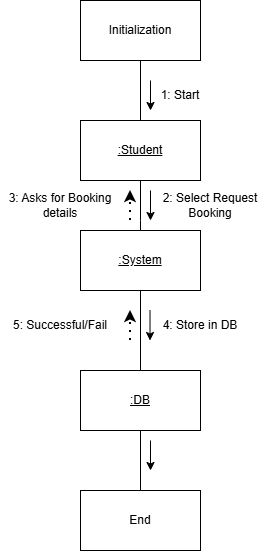

The diagram above was exported from draw.io. Its source (the exported page's mxGraphModel, read from the mxfile embedded in the PNG):
<mxGraphModel dx="861" dy="537" grid="1" gridSize="10" guides="1" tooltips="1" connect="1" arrows="1" fold="1" page="1" pageScale="1" pageWidth="827" pageHeight="1169" math="0" shadow="0">
  <root>
    <mxCell id="0" />
    <mxCell id="1" parent="0" />
    <mxCell id="S0xe0tbSPSQGJCQU231q-6" edge="1" parent="1" source="S0xe0tbSPSQGJCQU231q-1" style="edgeStyle=orthogonalEdgeStyle;rounded=0;orthogonalLoop=1;jettySize=auto;html=1;endArrow=none;endFill=0;" target="S0xe0tbSPSQGJCQU231q-2" value="">
      <mxGeometry relative="1" as="geometry" />
    </mxCell>
    <mxCell id="S0xe0tbSPSQGJCQU231q-1" parent="1" style="rounded=0;whiteSpace=wrap;html=1;" value="Initialization" vertex="1">
      <mxGeometry height="60" width="120" x="330" y="40" as="geometry" />
    </mxCell>
    <mxCell id="JZPhNB39AtMNdyuFovmf-3" edge="1" parent="1" source="S0xe0tbSPSQGJCQU231q-2" style="edgeStyle=orthogonalEdgeStyle;rounded=0;orthogonalLoop=1;jettySize=auto;html=1;endArrow=none;endFill=0;" target="JZPhNB39AtMNdyuFovmf-1" value="">
      <mxGeometry relative="1" as="geometry">
        <Array as="points">
          <mxPoint x="390" y="260" />
          <mxPoint x="390" y="260" />
        </Array>
      </mxGeometry>
    </mxCell>
    <mxCell id="S0xe0tbSPSQGJCQU231q-2" parent="1" style="rounded=0;whiteSpace=wrap;html=1;" value="&lt;u&gt;:Student&lt;/u&gt;" vertex="1">
      <mxGeometry height="60" width="120" x="330" y="160" as="geometry" />
    </mxCell>
    <mxCell id="S0xe0tbSPSQGJCQU231q-9" parent="1" style="text;html=1;whiteSpace=wrap;strokeColor=none;fillColor=none;align=center;verticalAlign=middle;rounded=0;" value="1: Start" vertex="1">
      <mxGeometry height="30" width="60" x="400" y="120" as="geometry" />
    </mxCell>
    <mxCell id="S0xe0tbSPSQGJCQU231q-14" edge="1" parent="1" style="endArrow=classic;html=1;rounded=0;" value="">
      <mxGeometry height="50" relative="1" width="50" as="geometry">
        <mxPoint x="400" y="120" as="sourcePoint" />
        <mxPoint x="400" y="150" as="targetPoint" />
      </mxGeometry>
    </mxCell>
    <mxCell id="S0xe0tbSPSQGJCQU231q-16" parent="1" style="rounded=0;whiteSpace=wrap;html=1;" value="End" vertex="1">
      <mxGeometry height="60" width="120" x="330" y="530" as="geometry" />
    </mxCell>
    <mxCell id="S0xe0tbSPSQGJCQU231q-21" edge="1" parent="1" source="S0xe0tbSPSQGJCQU231q-19" style="edgeStyle=orthogonalEdgeStyle;rounded=0;orthogonalLoop=1;jettySize=auto;html=1;endArrow=none;endFill=0;" target="S0xe0tbSPSQGJCQU231q-16" value="">
      <mxGeometry relative="1" as="geometry" />
    </mxCell>
    <mxCell id="S0xe0tbSPSQGJCQU231q-19" parent="1" style="rounded=0;whiteSpace=wrap;html=1;" value="&lt;u style=&quot;&quot;&gt;:DB&lt;/u&gt;" vertex="1">
      <mxGeometry height="60" width="120" x="330" y="410" as="geometry" />
    </mxCell>
    <mxCell id="S0xe0tbSPSQGJCQU231q-22" parent="1" style="text;html=1;whiteSpace=wrap;strokeColor=none;fillColor=none;align=center;verticalAlign=middle;rounded=0;" value="2: Select Request Booking" vertex="1">
      <mxGeometry height="30" width="120" x="400" y="230" as="geometry" />
    </mxCell>
    <mxCell id="S0xe0tbSPSQGJCQU231q-23" edge="1" parent="1" style="endArrow=classic;html=1;rounded=0;" value="">
      <mxGeometry height="50" relative="1" width="50" as="geometry">
        <mxPoint x="400" y="230" as="sourcePoint" />
        <mxPoint x="400" y="260" as="targetPoint" />
      </mxGeometry>
    </mxCell>
    <mxCell id="S0xe0tbSPSQGJCQU231q-24" edge="1" parent="1" style="endArrow=classic;html=1;rounded=0;" value="">
      <mxGeometry height="50" relative="1" width="50" as="geometry">
        <mxPoint x="400" y="480" as="sourcePoint" />
        <mxPoint x="400" y="510" as="targetPoint" />
      </mxGeometry>
    </mxCell>
    <mxCell id="JZPhNB39AtMNdyuFovmf-6" edge="1" parent="1" source="JZPhNB39AtMNdyuFovmf-1" style="edgeStyle=orthogonalEdgeStyle;rounded=0;orthogonalLoop=1;jettySize=auto;html=1;endArrow=none;endFill=0;" target="S0xe0tbSPSQGJCQU231q-19" value="">
      <mxGeometry relative="1" as="geometry" />
    </mxCell>
    <mxCell id="JZPhNB39AtMNdyuFovmf-1" parent="1" style="rounded=0;whiteSpace=wrap;html=1;" value="&lt;u&gt;:System&lt;/u&gt;" vertex="1">
      <mxGeometry height="60" width="120" x="330" y="270" as="geometry" />
    </mxCell>
    <mxCell id="JZPhNB39AtMNdyuFovmf-4" edge="1" parent="1" style="endArrow=classic;dashed=1;html=1;dashPattern=1 3;strokeWidth=2;rounded=0;endFill=1;" value="">
      <mxGeometry height="50" relative="1" width="50" as="geometry">
        <mxPoint x="380" y="260" as="sourcePoint" />
        <mxPoint x="380" y="230" as="targetPoint" />
      </mxGeometry>
    </mxCell>
    <mxCell id="JZPhNB39AtMNdyuFovmf-5" parent="1" style="text;html=1;whiteSpace=wrap;strokeColor=none;fillColor=none;align=center;verticalAlign=middle;rounded=0;" value="3: Asks for Booking details" vertex="1">
      <mxGeometry height="30" width="120" x="250" y="230" as="geometry" />
    </mxCell>
    <mxCell id="JZPhNB39AtMNdyuFovmf-7" parent="1" style="text;html=1;whiteSpace=wrap;strokeColor=none;fillColor=none;align=center;verticalAlign=middle;rounded=0;" value="4: Store in DB" vertex="1">
      <mxGeometry height="30" width="120" x="390" y="350" as="geometry" />
    </mxCell>
    <mxCell id="JZPhNB39AtMNdyuFovmf-8" edge="1" parent="1" style="endArrow=classic;html=1;rounded=0;" value="">
      <mxGeometry height="50" relative="1" width="50" as="geometry">
        <mxPoint x="399.52" y="350" as="sourcePoint" />
        <mxPoint x="399.52" y="380" as="targetPoint" />
      </mxGeometry>
    </mxCell>
    <mxCell id="JZPhNB39AtMNdyuFovmf-9" edge="1" parent="1" style="endArrow=classic;dashed=1;html=1;dashPattern=1 3;strokeWidth=2;rounded=0;endFill=1;" value="">
      <mxGeometry height="50" relative="1" width="50" as="geometry">
        <mxPoint x="380" y="380" as="sourcePoint" />
        <mxPoint x="380" y="350" as="targetPoint" />
      </mxGeometry>
    </mxCell>
    <mxCell id="JZPhNB39AtMNdyuFovmf-10" parent="1" style="text;html=1;whiteSpace=wrap;strokeColor=none;fillColor=none;align=center;verticalAlign=middle;rounded=0;" value="5: Successful/Fail" vertex="1">
      <mxGeometry height="30" width="120" x="250" y="350" as="geometry" />
    </mxCell>
  </root>
</mxGraphModel>